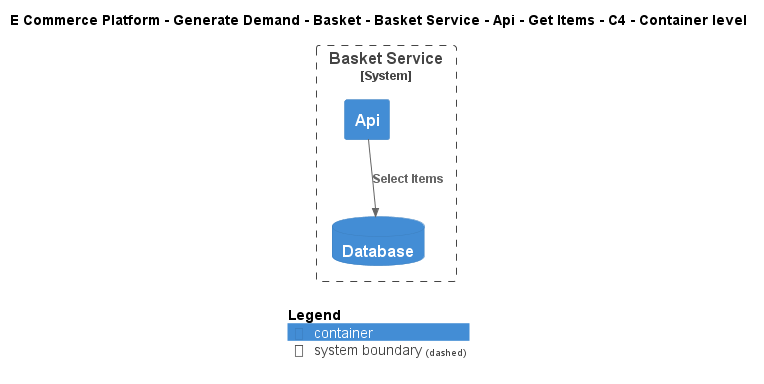

The diagram above was rendered by PlantUML. Its source (embedded in the PNG):
@startuml
!include ..\..\..\..\..\..\..\..\..\.c4s\C4_Container.puml

AddElementTag("c4interflow:lifecycle:new", $bgColor=green, $fontColor=#ffffff, $borderColor=green, $shadowing="False")
AddElementTag("c4interflow:lifecycle:changed", $bgColor=orange, $fontColor=#ffffff, $borderColor=orange, $shadowing="False")
AddElementTag("c4interflow:lifecycle:removed", $bgColor=red, $fontColor=#ffffff, $borderColor=red, $shadowing="False")

AddRelTag("c4interflow:lifecycle:new", $textColor=green, $lineColor=green)
AddRelTag("c4interflow:lifecycle:changed", $textColor=orange, $lineColor=orange)
AddRelTag("c4interflow:lifecycle:removed", $textColor=red, $lineColor=red)

SHOW_PERSON_PORTRAIT()
LAYOUT_TOP_DOWN()

skinparam linetype polyline

title E Commerce Platform - Generate Demand - Basket - Basket Service - Api - Get Items - C4 - Container level


System_Boundary(ECommercePlatform.GenerateDemand.Basket.SoftwareSystems.BasketService, "Basket Service") {
    Container(ECommercePlatform.GenerateDemand.Basket.SoftwareSystems.BasketService.Containers.Api, "Api", "", "")
    ContainerDb(ECommercePlatform.GenerateDemand.Basket.SoftwareSystems.BasketService.Containers.Database, "Database", "", "")
}

Rel(ECommercePlatform.GenerateDemand.Basket.SoftwareSystems.BasketService.Containers.Api, ECommercePlatform.GenerateDemand.Basket.SoftwareSystems.BasketService.Containers.Database, "Select Items")


SHOW_LEGEND()
@enduml